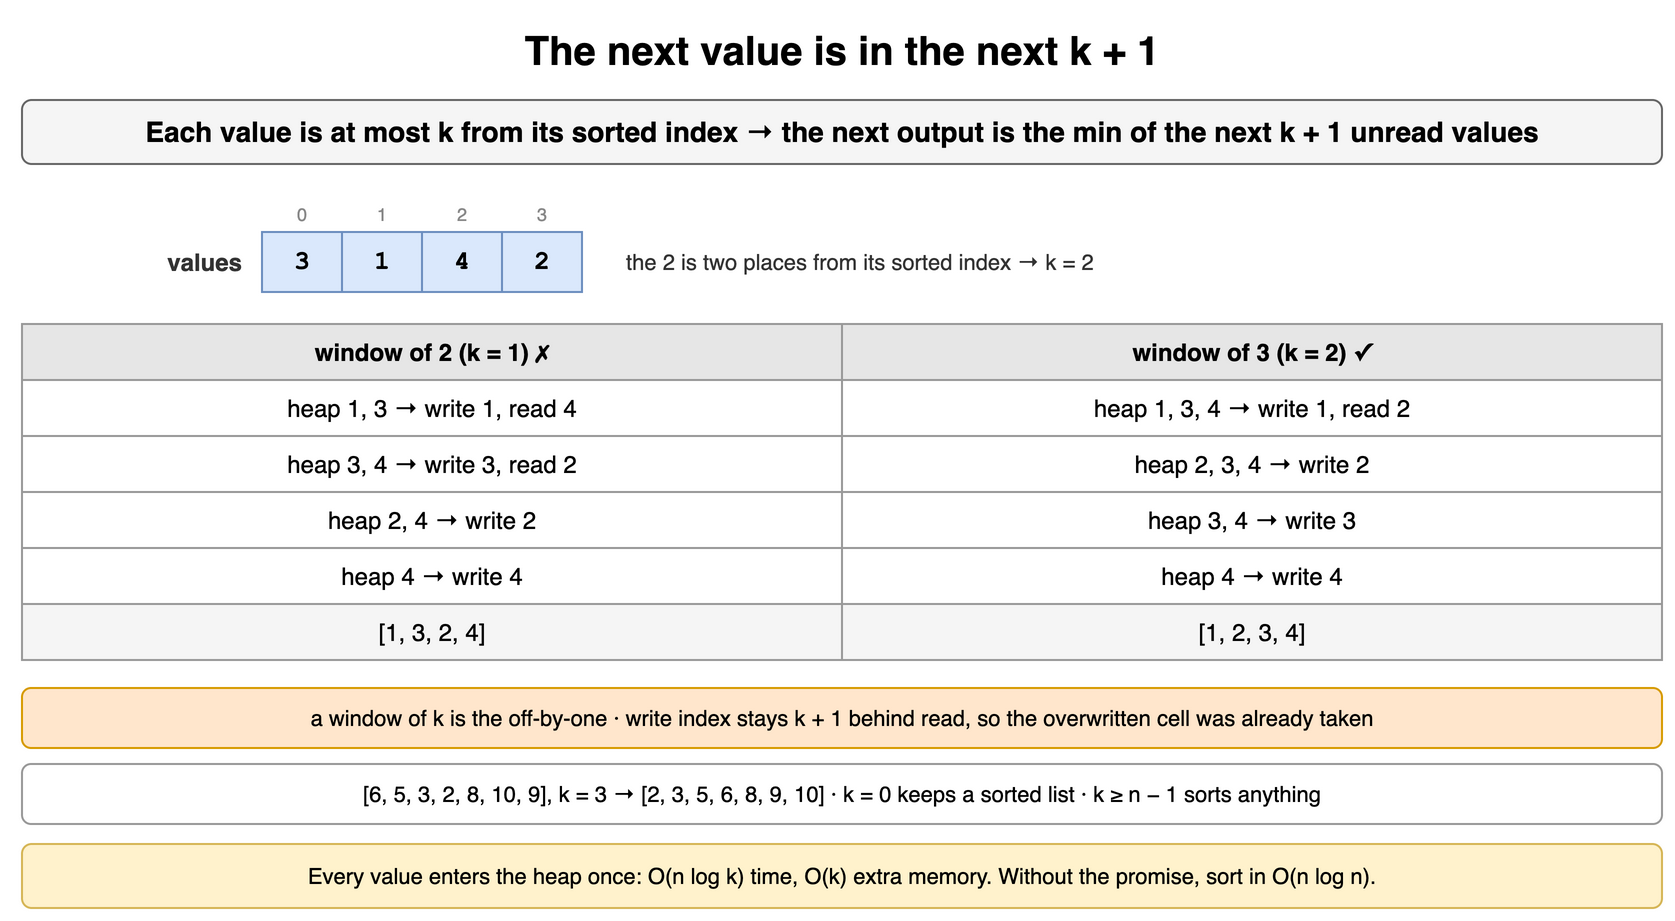

The diagram above was exported from draw.io. Its source (the exported page's mxGraphModel, read from the mxfile embedded in the PNG):
<mxGraphModel dx="900" dy="468" grid="1" gridSize="10" guides="1" tooltips="1" connect="1" arrows="1" fold="1" page="1" pageScale="1" pageWidth="900" pageHeight="468" math="0" shadow="0">
  <root>
    <mxCell id="0" />
    <mxCell id="1" parent="0" />
    <mxCell id="hp6-1" value="The next value is in the next k + 1" style="text;html=1;align=center;verticalAlign=middle;whiteSpace=wrap;fontSize=20;fontStyle=1;" vertex="1" parent="1">
      <mxGeometry x="40" y="10" width="820" height="30" as="geometry" />
    </mxCell>
    <mxCell id="hp6-2" value="Each value is at most k from its sorted index → the next output is the min of the next k + 1 unread values" style="rounded=1;whiteSpace=wrap;html=1;fillColor=#f5f5f5;strokeColor=#666666;fontStyle=1;fontSize=14;" vertex="1" parent="1">
      <mxGeometry x="40" y="50" width="820" height="32" as="geometry" />
    </mxCell>
    <mxCell id="hp6-3" value="values" style="text;html=1;whiteSpace=wrap;align=right;verticalAlign=middle;fontSize=12;fontColor=#333333;fontStyle=1;" vertex="1" parent="1">
      <mxGeometry x="52" y="116" width="100" height="30" as="geometry" />
    </mxCell>
    <mxCell id="hp6-4" value="0" style="text;html=1;whiteSpace=wrap;align=center;verticalAlign=middle;fontSize=9;fontColor=#888888;" vertex="1" parent="1">
      <mxGeometry x="160" y="100" width="40" height="14" as="geometry" />
    </mxCell>
    <mxCell id="hp6-5" value="3" style="rounded=0;whiteSpace=wrap;html=1;fillColor=#dae8fc;strokeColor=#6c8ebf;fontSize=13;align=center;fontStyle=1;fontFamily=Courier New;" vertex="1" parent="1">
      <mxGeometry x="160" y="116" width="40" height="30" as="geometry" />
    </mxCell>
    <mxCell id="hp6-6" value="1" style="text;html=1;whiteSpace=wrap;align=center;verticalAlign=middle;fontSize=9;fontColor=#888888;" vertex="1" parent="1">
      <mxGeometry x="200" y="100" width="40" height="14" as="geometry" />
    </mxCell>
    <mxCell id="hp6-7" value="1" style="rounded=0;whiteSpace=wrap;html=1;fillColor=#dae8fc;strokeColor=#6c8ebf;fontSize=13;align=center;fontStyle=1;fontFamily=Courier New;" vertex="1" parent="1">
      <mxGeometry x="200" y="116" width="40" height="30" as="geometry" />
    </mxCell>
    <mxCell id="hp6-8" value="2" style="text;html=1;whiteSpace=wrap;align=center;verticalAlign=middle;fontSize=9;fontColor=#888888;" vertex="1" parent="1">
      <mxGeometry x="240" y="100" width="40" height="14" as="geometry" />
    </mxCell>
    <mxCell id="hp6-9" value="4" style="rounded=0;whiteSpace=wrap;html=1;fillColor=#dae8fc;strokeColor=#6c8ebf;fontSize=13;align=center;fontStyle=1;fontFamily=Courier New;" vertex="1" parent="1">
      <mxGeometry x="240" y="116" width="40" height="30" as="geometry" />
    </mxCell>
    <mxCell id="hp6-10" value="3" style="text;html=1;whiteSpace=wrap;align=center;verticalAlign=middle;fontSize=9;fontColor=#888888;" vertex="1" parent="1">
      <mxGeometry x="280" y="100" width="40" height="14" as="geometry" />
    </mxCell>
    <mxCell id="hp6-11" value="2" style="rounded=0;whiteSpace=wrap;html=1;fillColor=#dae8fc;strokeColor=#6c8ebf;fontSize=13;align=center;fontStyle=1;fontFamily=Courier New;" vertex="1" parent="1">
      <mxGeometry x="280" y="116" width="40" height="30" as="geometry" />
    </mxCell>
    <mxCell id="hp6-12" value="the 2 is two places from its sorted index → k = 2" style="text;html=1;whiteSpace=wrap;align=left;verticalAlign=middle;fontSize=11;fontColor=#333333;" vertex="1" parent="1">
      <mxGeometry x="340" y="116" width="400" height="30" as="geometry" />
    </mxCell>
    <mxCell id="hp6-13" value="window of 2 (k = 1)  ✗" style="whiteSpace=wrap;html=1;fillColor=#e6e6e6;strokeColor=#999999;fontStyle=1;fontSize=12;" vertex="1" parent="1">
      <mxGeometry x="40" y="162" width="410" height="28" as="geometry" />
    </mxCell>
    <mxCell id="hp6-14" value="window of 3 (k = 2)  ✓" style="whiteSpace=wrap;html=1;fillColor=#e6e6e6;strokeColor=#999999;fontStyle=1;fontSize=12;" vertex="1" parent="1">
      <mxGeometry x="450" y="162" width="410" height="28" as="geometry" />
    </mxCell>
    <mxCell id="hp6-15" value="heap 1, 3 → write 1, read 4" style="whiteSpace=wrap;html=1;strokeColor=#999999;fontSize=12;fillColor=#ffffff;" vertex="1" parent="1">
      <mxGeometry x="40" y="190" width="410" height="28" as="geometry" />
    </mxCell>
    <mxCell id="hp6-16" value="heap 1, 3, 4 → write 1, read 2" style="whiteSpace=wrap;html=1;strokeColor=#999999;fontSize=12;fillColor=#ffffff;" vertex="1" parent="1">
      <mxGeometry x="450" y="190" width="410" height="28" as="geometry" />
    </mxCell>
    <mxCell id="hp6-17" value="heap 3, 4 → write 3, read 2" style="whiteSpace=wrap;html=1;strokeColor=#999999;fontSize=12;fillColor=#ffffff;" vertex="1" parent="1">
      <mxGeometry x="40" y="218" width="410" height="28" as="geometry" />
    </mxCell>
    <mxCell id="hp6-18" value="heap 2, 3, 4 → write 2" style="whiteSpace=wrap;html=1;strokeColor=#999999;fontSize=12;fillColor=#ffffff;" vertex="1" parent="1">
      <mxGeometry x="450" y="218" width="410" height="28" as="geometry" />
    </mxCell>
    <mxCell id="hp6-19" value="heap 2, 4 → write 2" style="whiteSpace=wrap;html=1;strokeColor=#999999;fontSize=12;fillColor=#ffffff;" vertex="1" parent="1">
      <mxGeometry x="40" y="246" width="410" height="28" as="geometry" />
    </mxCell>
    <mxCell id="hp6-20" value="heap 3, 4 → write 3" style="whiteSpace=wrap;html=1;strokeColor=#999999;fontSize=12;fillColor=#ffffff;" vertex="1" parent="1">
      <mxGeometry x="450" y="246" width="410" height="28" as="geometry" />
    </mxCell>
    <mxCell id="hp6-21" value="heap 4 → write 4" style="whiteSpace=wrap;html=1;strokeColor=#999999;fontSize=12;fillColor=#ffffff;" vertex="1" parent="1">
      <mxGeometry x="40" y="274" width="410" height="28" as="geometry" />
    </mxCell>
    <mxCell id="hp6-22" value="heap 4 → write 4" style="whiteSpace=wrap;html=1;strokeColor=#999999;fontSize=12;fillColor=#ffffff;" vertex="1" parent="1">
      <mxGeometry x="450" y="274" width="410" height="28" as="geometry" />
    </mxCell>
    <mxCell id="hp6-23" value="[1, 3, 2, 4]" style="whiteSpace=wrap;html=1;strokeColor=#999999;fontSize=12;fillColor=#f5f5f5;" vertex="1" parent="1">
      <mxGeometry x="40" y="302" width="410" height="28" as="geometry" />
    </mxCell>
    <mxCell id="hp6-24" value="[1, 2, 3, 4]" style="whiteSpace=wrap;html=1;strokeColor=#999999;fontSize=12;fillColor=#f5f5f5;" vertex="1" parent="1">
      <mxGeometry x="450" y="302" width="410" height="28" as="geometry" />
    </mxCell>
    <mxCell id="hp6-25" value="a window of k is the off-by-one · write index stays k + 1 behind read, so the overwritten cell was already taken" style="rounded=1;whiteSpace=wrap;html=1;fillColor=#ffe6cc;strokeColor=#d79b00;fontSize=11;align=center;" vertex="1" parent="1">
      <mxGeometry x="40" y="344" width="820" height="30" as="geometry" />
    </mxCell>
    <mxCell id="hp6-26" value="[6, 5, 3, 2, 8, 10, 9], k = 3 → [2, 3, 5, 6, 8, 9, 10] · k = 0 keeps a sorted list · k ≥ n − 1 sorts anything" style="rounded=1;whiteSpace=wrap;html=1;fillColor=#ffffff;strokeColor=#999999;fontSize=11;align=center;" vertex="1" parent="1">
      <mxGeometry x="40" y="382" width="820" height="30" as="geometry" />
    </mxCell>
    <mxCell id="hp6-27" value="Every value enters the heap once: O(n log k) time, O(k) extra memory. Without the promise, sort in O(n log n)." style="rounded=1;whiteSpace=wrap;html=1;fillColor=#fff2cc;strokeColor=#d6b656;fontSize=11;align=center;" vertex="1" parent="1">
      <mxGeometry x="40" y="422" width="820" height="32" as="geometry" />
    </mxCell>
  </root>
</mxGraphModel>